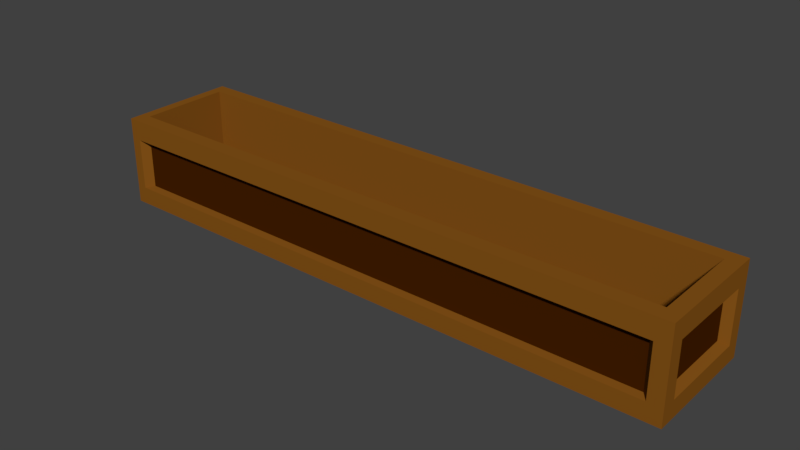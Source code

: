 # Source: woodenbox.blend  (saved by Blender 2.79.0; exported with 4.5.12 LTS)
import bpy
from mathutils import Matrix  # noqa: F401  (used for matrix-valued properties, if any)

bpy.ops.wm.read_factory_settings(use_empty=True)
scene = bpy.context.scene
scene.name = 'Scene'

# ---- collections
col_collection_1 = bpy.data.collections.new('Collection 1'); scene.collection.children.link(col_collection_1)

# ---- materials (node trees are filled in below, after node groups)
mat_material = bpy.data.materials.new('Material')
mat_material.alpha_threshold = 0.0
mat_material.use_transparent_shadow = False
mat_material.diffuse_color = (0.2396, 0.08772, 0.009115, 1.0)
mat_material.specular_color = (0.3844, 0.3844, 0.3844)
mat_material.roughness = 0.5
mat_material.specular_intensity = 0.6158
mat_material.line_color = (0.0, 0.0, 0.0, 1.0)
mat_material_001 = bpy.data.materials.new('Material.001')
mat_material_001.alpha_threshold = 0.0
mat_material_001.use_transparent_shadow = False
mat_material_001.diffuse_color = (0.05778, 0.01331, 0.0, 1.0)
mat_material_001.roughness = 0.5

# ---- material node trees

# ---- world
world_world = bpy.data.worlds.new('World'); scene.world = world_world
world_world.color = (0.05088, 0.05088, 0.05088)
world_world.use_sun_shadow = False
world_world.sun_shadow_jitter_overblur = 0.0
world_world.cycles.sampling_method = 'MANUAL'

# ---- meshes
me_cube = bpy.data.meshes.new('Cube')
me_cube.from_pydata([(1.0, 1.0, -1.0), (1.0, -1.0, -1.0), (-1.0, -1.0, -1.0), (-1.0, 1.0, -1.0), (1.0, 1.0, 1.0), (1.0, -1.0, 1.0), (-1.0, -1.0, 1.0), (-1.0, 1.0, 1.0), (1.0, 1.0, -0.6073), (1.0, -1.0, -0.6073), (-1.0, -1.0, -0.6073), (-1.0, 1.0, -0.6073), (1.0, 0.7758, -1.0), (1.0, -0.751, -1.0), (-1.0, -0.751, -1.0), (-1.0, 0.7758, -1.0), (1.0, 0.7758, 1.0), (1.0, -0.751, 1.0), (-1.0, -0.751, 1.0), (-1.0, 0.7758, 1.0), (-0.9846, -0.6961, -0.5525), (-0.9846, 0.721, -0.5525), (0.97, 0.7132, -0.5447), (0.97, -0.6884, -0.5447), (0.9506, 1.0, -1.0), (0.9506, -1.0, -1.0), (0.9506, 1.0, 1.0), (0.9506, -1.0, 1.0), (0.913, 0.9109, -0.5697), (0.9292, -0.8686, -0.5859), (0.9506, 0.7758, 1.0), (0.9506, -0.751, 1.0), (0.9506, 0.7758, -1.0), (0.9506, -0.751, -1.0), (-0.9651, 1.0, -1.0), (-0.9651, -1.0, -1.0), (-0.9651, 1.0, 1.0), (-0.9651, -1.0, 1.0), (-0.9275, 0.9109, -0.5697), (-0.9437, -0.8686, -0.5859), (-0.9651, 0.7758, -1.0), (-0.9651, -0.751, -1.0), (-0.9651, 0.7758, 1.0), (-0.9651, -0.751, 1.0), (1.0, 1.0, 0.5421), (1.0, -1.0, 0.5421), (-1.0, -1.0, 0.5421), (-1.0, 1.0, 0.5421), (-0.9846, -0.6961, 0.4873), (-0.9846, 0.721, 0.4873), (0.97, 0.7132, 0.4796), (0.97, -0.6884, 0.4796), (0.913, 0.9109, 0.5045), (0.9292, -0.8686, 0.5207), (-0.9275, 0.9109, 0.5045), (-0.9437, -0.8686, 0.5207), (0.9506, -1.0, 0.5421), (0.9506, -1.0, -0.6073), (-0.9651, -1.0, -0.6073), (-0.9651, -1.0, 0.5421), (0.9506, 1.0, -0.6073), (-0.9651, 1.0, -0.6073), (0.9506, 1.0, 0.5421), (-0.9651, 1.0, 0.5421), (1.0, 0.7758, -0.6073), (1.0, -0.751, -0.6073), (1.0, 0.7758, 0.5421), (1.0, -0.751, 0.5421), (-1.0, -0.751, -0.6073), (-1.0, 0.7758, -0.6073), (-1.0, -0.751, 0.5421), (-1.0, 0.7758, 0.5421)], [], [(41, 35, 2, 14), (43, 18, 6, 37), (67, 17, 5, 45), (59, 37, 6, 46), (71, 19, 7, 47), (61, 34, 3, 11), (63, 61, 11, 47), (15, 69, 11, 3), (35, 58, 10, 2), (13, 65, 9, 1), (0, 8, 64, 12), (12, 64, 65, 13), (2, 10, 68, 14), (14, 68, 69, 15), (46, 6, 18, 70), (70, 18, 19, 71), (44, 4, 16, 66), (66, 16, 17, 67), (36, 7, 19, 42), (42, 19, 18, 43), (34, 40, 15, 3), (40, 41, 14, 15), (12, 13, 33, 32), (0, 12, 32, 24), (16, 30, 31, 17), (4, 26, 30, 16), (1, 9, 57, 25), (44, 8, 60, 62), (8, 0, 24, 60), (45, 5, 27, 56), (17, 31, 27, 5), (13, 1, 25, 33), (32, 33, 41, 40), (24, 32, 40, 34), (26, 36, 42, 30), (25, 57, 58, 35), (52, 28, 38, 54), (60, 24, 34, 61), (56, 27, 37, 59), (31, 43, 37, 27), (33, 25, 35, 41), (58, 61, 60, 57), (33, 31, 30, 32), (41, 43, 31, 33), (43, 41, 40, 42), (42, 40, 32, 30), (26, 62, 63, 36), (9, 45, 56, 57), (4, 44, 62, 26), (22, 50, 51, 23), (8, 44, 66, 64), (20, 48, 49, 21), (10, 46, 70, 68), (36, 63, 47, 7), (69, 71, 47, 11), (58, 59, 46, 10), (65, 67, 45, 9), (53, 55, 39, 29), (53, 29, 57, 56), (29, 39, 58, 57), (39, 55, 59, 58), (55, 53, 56, 59), (38, 28, 60, 61), (28, 52, 62, 60), (54, 38, 61, 63), (52, 54, 63, 62), (22, 23, 65, 64), (50, 22, 64, 66), (23, 51, 67, 65), (51, 50, 66, 67), (20, 21, 69, 68), (48, 20, 68, 70), (21, 49, 71, 69), (49, 48, 70, 71)])
me_cube.polygons.foreach_set('material_index', [0, 0, 0, 0, 0, 0, 0, 0, 0, 0, 0, 0, 0, 0, 0, 0, 0, 0, 0, 0, 0, 0, 0, 0, 0, 0, 0, 0, 0, 0, 0, 0, 0, 0, 0, 0, 1, 0, 0, 0, 0, 0, 0, 0, 0, 0, 0, 0, 0, 1, 0, 1, 0, 0, 0, 0, 0, 1, 0, 0, 0, 0, 0, 0, 0, 0, 0, 0, 0, 0, 0, 0, 0, 0])
me_cube.materials.append(mat_material)
me_cube.materials.append(mat_material_001)
me_cube.use_remesh_preserve_volume = False
me_cube.use_remesh_preserve_attributes = False
me_cube.use_mirror_vertex_groups = False
me_cube.update()

# ---- objects
ob_cube = bpy.data.objects.new('Cube', me_cube)

# ---- transforms, parenting, visibility, modifiers, constraints
ob_cube.location = (0.0, -1.324, 0.7177)
ob_cube.scale = (4.916, 1.0, 0.7492)
ob_cube.lock_rotations_4d = False
ob_cube.empty_display_type = 'ARROWS'
ob_cube.lineart.crease_threshold = 0.0

# ---- collection membership
col_collection_1.objects.link(ob_cube)

# ---- scene / render settings (as saved in the file)
scene.frame_start = 1; scene.frame_end = 250; scene.frame_set(1)
scene.render.engine = 'BLENDER_EEVEE_NEXT'
scene.render.resolution_percentage = 50
scene.render.dither_intensity = 0.0
scene.cycles.use_denoising = False
scene.cycles.samples = 128
scene.cycles.sampling_pattern = 'TABULATED_SOBOL'
scene.cycles.use_adaptive_sampling = False
scene.cycles.use_light_tree = False
scene.cycles.blur_glossy = 0.0
scene.cycles.sample_clamp_indirect = 0.0
scene.view_settings.view_transform = 'Standard'
bpy.context.view_layer.update()

# ---- added for rendering (the .blend has no active camera and no usable light): camera, sun
cam_auto = bpy.data.cameras.new('AutoCamera')
cam_auto.lens = 50.0
cam_auto.sensor_width = 36.0
cam_auto.clip_end = 1000.0
ob_auto_camera = bpy.data.objects.new('AutoCamera', cam_auto)
scene.collection.objects.link(ob_auto_camera)
ob_auto_camera.location = (9.38551, -12.5866, 8.2261)
ob_auto_camera.rotation_euler = (1.09748, -7.21219e-08, 0.694738)
scene.camera = ob_auto_camera
light_auto_sun = bpy.data.lights.new('AutoSun', 'SUN')
light_auto_sun.energy = 3.0
light_auto_sun.angle = 0.0523599
ob_auto_sun = bpy.data.objects.new('AutoSun', light_auto_sun)
scene.collection.objects.link(ob_auto_sun)
ob_auto_sun.rotation_euler = (0.872665, 0.174533, 0.523599)
bpy.context.view_layer.update()
